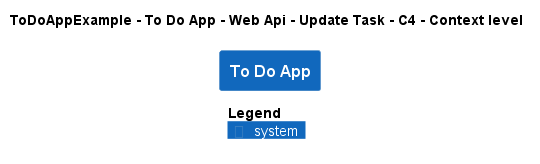

The diagram above was rendered by PlantUML. Its source (embedded in the PNG):
@startuml
!pragma layout smetana
!include ..\..\..\..\..\..\..\.c4s\C4_Context.puml

AddElementTag("c4interflow:lifecycle:new", $bgColor=green, $fontColor=#ffffff, $borderColor=green, $shadowing="False")
AddElementTag("c4interflow:lifecycle:changed", $bgColor=orange, $fontColor=#ffffff, $borderColor=orange, $shadowing="False")
AddElementTag("c4interflow:lifecycle:removed", $bgColor=red, $fontColor=#ffffff, $borderColor=red, $shadowing="False")

AddRelTag("c4interflow:lifecycle:new", $textColor=green, $lineColor=green)
AddRelTag("c4interflow:lifecycle:changed", $textColor=orange, $lineColor=orange)
AddRelTag("c4interflow:lifecycle:removed", $textColor=red, $lineColor=red)

SHOW_PERSON_PORTRAIT()
LAYOUT_TOP_DOWN()

skinparam linetype polyline

title ToDoAppExample - To Do App - Web Api - Update Task - C4 - Context level

System(ToDoAppExample.SoftwareSystems.ToDoApp, "To Do App", "")



SHOW_LEGEND()
@enduml